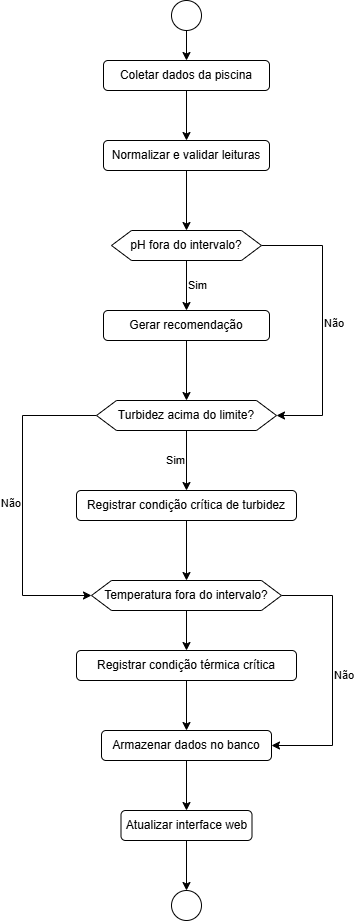

The diagram above was exported from draw.io. Its source (the exported page's mxGraphModel, read from the mxfile embedded in the PNG):
<mxGraphModel dx="1381" dy="790" grid="1" gridSize="10" guides="1" tooltips="1" connect="1" arrows="1" fold="1" page="1" pageScale="1" pageWidth="827" pageHeight="1169" math="0" shadow="0">
  <root>
    <mxCell id="0" />
    <mxCell id="1" parent="0" />
    <mxCell id="GRcQnb1gtPOg1uWUfTFZ-5" edge="1" parent="1" source="GRcQnb1gtPOg1uWUfTFZ-1" style="edgeStyle=orthogonalEdgeStyle;rounded=0;orthogonalLoop=1;jettySize=auto;html=1;entryX=0.5;entryY=0;entryDx=0;entryDy=0;" target="GRcQnb1gtPOg1uWUfTFZ-4">
      <mxGeometry relative="1" as="geometry" />
    </mxCell>
    <mxCell id="GRcQnb1gtPOg1uWUfTFZ-1" parent="1" style="ellipse;whiteSpace=wrap;html=1;" value="" vertex="1">
      <mxGeometry height="30" width="30" x="399" y="30" as="geometry" />
    </mxCell>
    <mxCell id="GRcQnb1gtPOg1uWUfTFZ-7" edge="1" parent="1" source="GRcQnb1gtPOg1uWUfTFZ-4" style="edgeStyle=orthogonalEdgeStyle;rounded=0;orthogonalLoop=1;jettySize=auto;html=1;" target="GRcQnb1gtPOg1uWUfTFZ-6">
      <mxGeometry relative="1" as="geometry" />
    </mxCell>
    <mxCell id="GRcQnb1gtPOg1uWUfTFZ-4" parent="1" style="rounded=1;whiteSpace=wrap;html=1;" value="Coletar dados da piscina" vertex="1">
      <mxGeometry height="30" width="166" x="331" y="90" as="geometry" />
    </mxCell>
    <mxCell id="GRcQnb1gtPOg1uWUfTFZ-19" edge="1" parent="1" source="GRcQnb1gtPOg1uWUfTFZ-6" style="edgeStyle=orthogonalEdgeStyle;rounded=0;orthogonalLoop=1;jettySize=auto;html=1;entryX=0.5;entryY=0;entryDx=0;entryDy=0;" target="GRcQnb1gtPOg1uWUfTFZ-15">
      <mxGeometry relative="1" as="geometry" />
    </mxCell>
    <mxCell id="GRcQnb1gtPOg1uWUfTFZ-6" parent="1" style="rounded=1;whiteSpace=wrap;html=1;" value="Normalizar e validar leituras" vertex="1">
      <mxGeometry height="30" width="166" x="331" y="170" as="geometry" />
    </mxCell>
    <mxCell id="GRcQnb1gtPOg1uWUfTFZ-47" edge="1" parent="1" source="GRcQnb1gtPOg1uWUfTFZ-10" style="edgeStyle=orthogonalEdgeStyle;rounded=0;orthogonalLoop=1;jettySize=auto;html=1;" target="GRcQnb1gtPOg1uWUfTFZ-23">
      <mxGeometry relative="1" as="geometry" />
    </mxCell>
    <mxCell id="GRcQnb1gtPOg1uWUfTFZ-10" parent="1" style="rounded=1;whiteSpace=wrap;html=1;" value="Gerar recomendação" vertex="1">
      <mxGeometry height="30" width="166" x="331" y="340" as="geometry" />
    </mxCell>
    <mxCell id="GRcQnb1gtPOg1uWUfTFZ-20" edge="1" parent="1" source="GRcQnb1gtPOg1uWUfTFZ-15" style="edgeStyle=orthogonalEdgeStyle;rounded=0;orthogonalLoop=1;jettySize=auto;html=1;entryX=0.5;entryY=0;entryDx=0;entryDy=0;labelPosition=right;verticalLabelPosition=middle;align=left;verticalAlign=middle;" target="GRcQnb1gtPOg1uWUfTFZ-10" value="Sim">
      <mxGeometry relative="1" as="geometry" />
    </mxCell>
    <mxCell id="GRcQnb1gtPOg1uWUfTFZ-46" edge="1" parent="1" source="GRcQnb1gtPOg1uWUfTFZ-15" style="edgeStyle=orthogonalEdgeStyle;rounded=0;orthogonalLoop=1;jettySize=auto;html=1;entryX=1;entryY=0.5;entryDx=0;entryDy=0;labelPosition=right;verticalLabelPosition=middle;align=left;verticalAlign=middle;" target="GRcQnb1gtPOg1uWUfTFZ-23" value="Não">
      <mxGeometry relative="1" as="geometry">
        <Array as="points">
          <mxPoint x="550" y="275" />
          <mxPoint x="550" y="445" />
        </Array>
      </mxGeometry>
    </mxCell>
    <mxCell id="GRcQnb1gtPOg1uWUfTFZ-15" parent="1" style="shape=hexagon;perimeter=hexagonPerimeter2;whiteSpace=wrap;html=1;fixedSize=1;" value="pH fora do intervalo?" vertex="1">
      <mxGeometry height="30" width="150" x="339" y="260" as="geometry" />
    </mxCell>
    <mxCell id="GRcQnb1gtPOg1uWUfTFZ-49" edge="1" parent="1" source="GRcQnb1gtPOg1uWUfTFZ-23" style="edgeStyle=orthogonalEdgeStyle;rounded=0;orthogonalLoop=1;jettySize=auto;html=1;entryX=0.5;entryY=0;entryDx=0;entryDy=0;labelPosition=left;verticalLabelPosition=middle;align=right;verticalAlign=middle;" target="GRcQnb1gtPOg1uWUfTFZ-27" value="Sim">
      <mxGeometry relative="1" as="geometry" />
    </mxCell>
    <mxCell id="GRcQnb1gtPOg1uWUfTFZ-50" edge="1" parent="1" source="GRcQnb1gtPOg1uWUfTFZ-23" style="edgeStyle=orthogonalEdgeStyle;rounded=0;orthogonalLoop=1;jettySize=auto;html=1;entryX=0;entryY=0.5;entryDx=0;entryDy=0;labelPosition=left;verticalLabelPosition=middle;align=right;verticalAlign=middle;" target="GRcQnb1gtPOg1uWUfTFZ-32" value="Não">
      <mxGeometry relative="1" as="geometry">
        <Array as="points">
          <mxPoint x="250" y="445" />
          <mxPoint x="250" y="625" />
        </Array>
      </mxGeometry>
    </mxCell>
    <mxCell id="GRcQnb1gtPOg1uWUfTFZ-23" parent="1" style="shape=hexagon;perimeter=hexagonPerimeter2;whiteSpace=wrap;html=1;fixedSize=1;" value="Turbidez acima do limite?" vertex="1">
      <mxGeometry height="30" width="180" x="324" y="430" as="geometry" />
    </mxCell>
    <mxCell id="GRcQnb1gtPOg1uWUfTFZ-52" edge="1" parent="1" source="GRcQnb1gtPOg1uWUfTFZ-27" style="edgeStyle=orthogonalEdgeStyle;rounded=0;orthogonalLoop=1;jettySize=auto;html=1;entryX=0.5;entryY=0;entryDx=0;entryDy=0;" target="GRcQnb1gtPOg1uWUfTFZ-32">
      <mxGeometry relative="1" as="geometry" />
    </mxCell>
    <mxCell id="GRcQnb1gtPOg1uWUfTFZ-27" parent="1" style="rounded=1;whiteSpace=wrap;html=1;" value="Registrar condição crítica de turbidez" vertex="1">
      <mxGeometry height="30" width="220" x="304" y="520" as="geometry" />
    </mxCell>
    <mxCell id="GRcQnb1gtPOg1uWUfTFZ-53" edge="1" parent="1" source="GRcQnb1gtPOg1uWUfTFZ-32" style="edgeStyle=orthogonalEdgeStyle;rounded=0;orthogonalLoop=1;jettySize=auto;html=1;entryX=1;entryY=0.5;entryDx=0;entryDy=0;labelPosition=right;verticalLabelPosition=middle;align=left;verticalAlign=middle;" target="GRcQnb1gtPOg1uWUfTFZ-39" value="Não">
      <mxGeometry relative="1" as="geometry">
        <Array as="points">
          <mxPoint x="560" y="625" />
          <mxPoint x="560" y="775" />
        </Array>
      </mxGeometry>
    </mxCell>
    <mxCell id="GRcQnb1gtPOg1uWUfTFZ-54" edge="1" parent="1" source="GRcQnb1gtPOg1uWUfTFZ-32" style="edgeStyle=orthogonalEdgeStyle;rounded=0;orthogonalLoop=1;jettySize=auto;html=1;entryX=0.5;entryY=0;entryDx=0;entryDy=0;" target="GRcQnb1gtPOg1uWUfTFZ-34">
      <mxGeometry relative="1" as="geometry" />
    </mxCell>
    <mxCell id="GRcQnb1gtPOg1uWUfTFZ-32" parent="1" style="shape=hexagon;perimeter=hexagonPerimeter2;whiteSpace=wrap;html=1;fixedSize=1;" value="Temperatura fora do intervalo?" vertex="1">
      <mxGeometry height="30" width="190" x="319" y="610" as="geometry" />
    </mxCell>
    <mxCell id="GRcQnb1gtPOg1uWUfTFZ-55" edge="1" parent="1" source="GRcQnb1gtPOg1uWUfTFZ-34" style="edgeStyle=orthogonalEdgeStyle;rounded=0;orthogonalLoop=1;jettySize=auto;html=1;" target="GRcQnb1gtPOg1uWUfTFZ-39">
      <mxGeometry relative="1" as="geometry" />
    </mxCell>
    <mxCell id="GRcQnb1gtPOg1uWUfTFZ-34" parent="1" style="rounded=1;whiteSpace=wrap;html=1;" value="Registrar condição térmica crítica" vertex="1">
      <mxGeometry height="30" width="220" x="304" y="680" as="geometry" />
    </mxCell>
    <mxCell id="GRcQnb1gtPOg1uWUfTFZ-43" edge="1" parent="1" source="GRcQnb1gtPOg1uWUfTFZ-39" style="edgeStyle=orthogonalEdgeStyle;rounded=0;orthogonalLoop=1;jettySize=auto;html=1;entryX=0.5;entryY=0;entryDx=0;entryDy=0;" target="GRcQnb1gtPOg1uWUfTFZ-40">
      <mxGeometry relative="1" as="geometry" />
    </mxCell>
    <mxCell id="GRcQnb1gtPOg1uWUfTFZ-39" parent="1" style="rounded=1;whiteSpace=wrap;html=1;" value="Armazenar dados no banco" vertex="1">
      <mxGeometry height="30" width="170" x="329" y="760" as="geometry" />
    </mxCell>
    <mxCell id="GRcQnb1gtPOg1uWUfTFZ-44" edge="1" parent="1" source="GRcQnb1gtPOg1uWUfTFZ-40" style="edgeStyle=orthogonalEdgeStyle;rounded=0;orthogonalLoop=1;jettySize=auto;html=1;entryX=0.5;entryY=0;entryDx=0;entryDy=0;" target="GRcQnb1gtPOg1uWUfTFZ-41">
      <mxGeometry relative="1" as="geometry" />
    </mxCell>
    <mxCell id="GRcQnb1gtPOg1uWUfTFZ-40" parent="1" style="rounded=1;whiteSpace=wrap;html=1;" value="Atualizar interface web" vertex="1">
      <mxGeometry height="30" width="131" x="348.5" y="840" as="geometry" />
    </mxCell>
    <mxCell id="GRcQnb1gtPOg1uWUfTFZ-41" parent="1" style="ellipse;whiteSpace=wrap;html=1;" value="" vertex="1">
      <mxGeometry height="30" width="30" x="399" y="920" as="geometry" />
    </mxCell>
  </root>
</mxGraphModel>